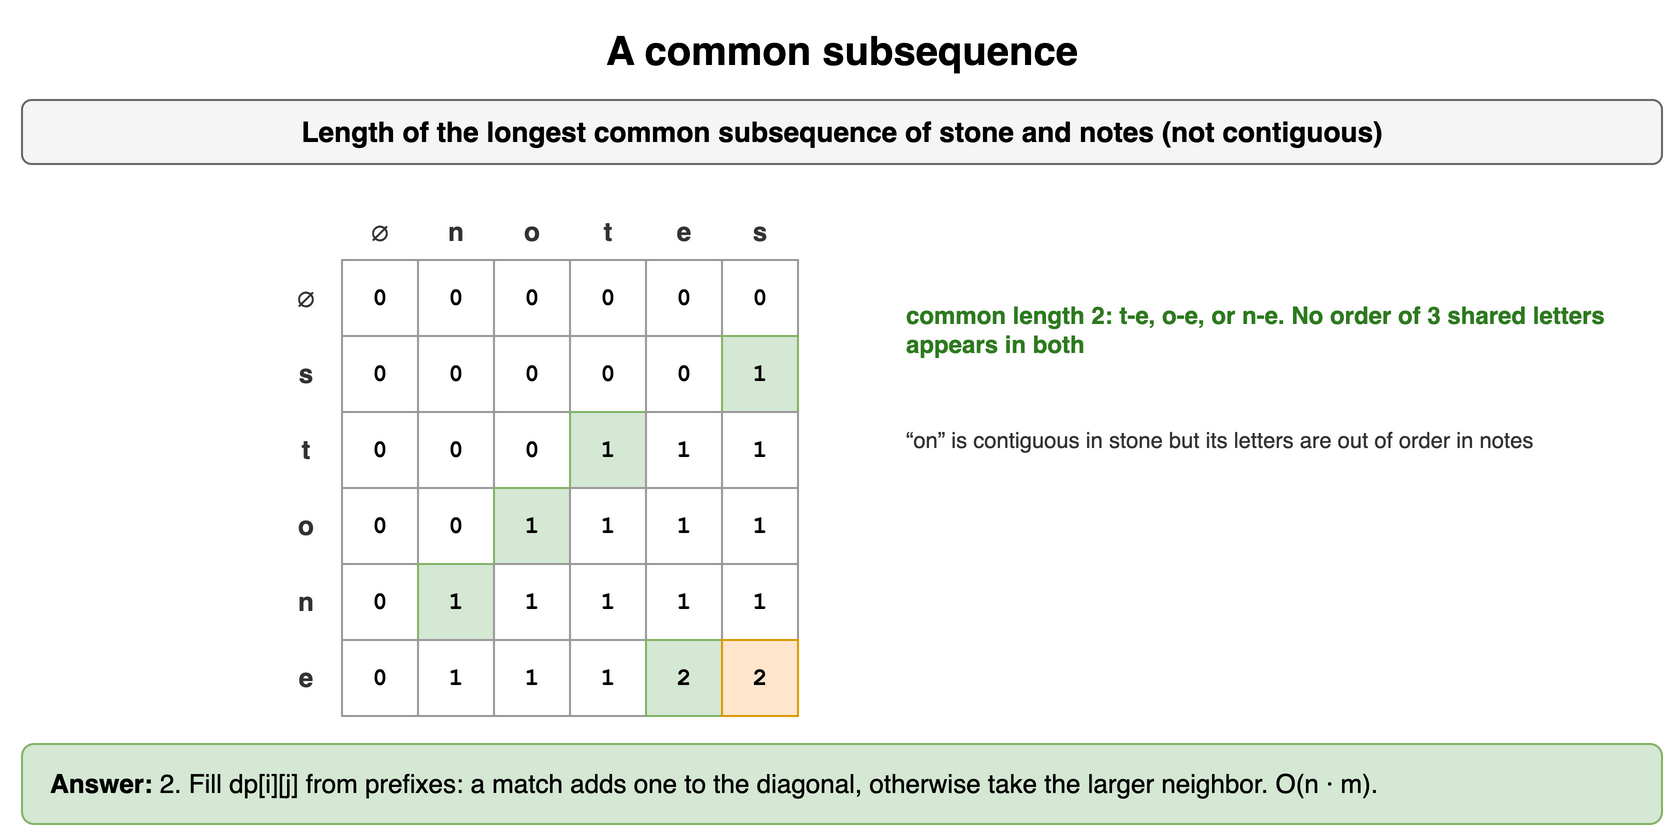

The diagram above was exported from draw.io. Its source (the exported page's mxGraphModel, read from the mxfile embedded in the PNG):
<mxGraphModel dx="900" dy="428" grid="1" gridSize="10" guides="1" tooltips="1" connect="1" arrows="1" fold="1" page="1" pageScale="1" pageWidth="900" pageHeight="428" math="0" shadow="0">
  <root>
    <mxCell id="0" />
    <mxCell id="1" parent="0" />
    <mxCell id="d101" value="A common subsequence" style="text;html=1;align=center;verticalAlign=middle;whiteSpace=wrap;fontSize=20;fontStyle=1;" vertex="1" parent="1">
      <mxGeometry x="40" y="10" width="820" height="30" as="geometry" />
    </mxCell>
    <mxCell id="d102" value="Length of the longest common subsequence of stone and notes (not contiguous)" style="rounded=1;whiteSpace=wrap;html=1;fillColor=#f5f5f5;strokeColor=#666666;fontStyle=1;fontSize=14;" vertex="1" parent="1">
      <mxGeometry x="40" y="50" width="820" height="32" as="geometry" />
    </mxCell>
    <mxCell id="d103" value="∅" style="text;html=1;whiteSpace=wrap;fontSize=11;align=center;verticalAlign=middle;fontSize=13;fontColor=#333333;fontStyle=1;" vertex="1" parent="1">
      <mxGeometry x="200" y="106" width="38" height="20" as="geometry" />
    </mxCell>
    <mxCell id="d104" value="n" style="text;html=1;whiteSpace=wrap;fontSize=11;align=center;verticalAlign=middle;fontSize=13;fontColor=#333333;fontStyle=1;" vertex="1" parent="1">
      <mxGeometry x="238" y="106" width="38" height="20" as="geometry" />
    </mxCell>
    <mxCell id="d105" value="o" style="text;html=1;whiteSpace=wrap;fontSize=11;align=center;verticalAlign=middle;fontSize=13;fontColor=#333333;fontStyle=1;" vertex="1" parent="1">
      <mxGeometry x="276" y="106" width="38" height="20" as="geometry" />
    </mxCell>
    <mxCell id="d106" value="t" style="text;html=1;whiteSpace=wrap;fontSize=11;align=center;verticalAlign=middle;fontSize=13;fontColor=#333333;fontStyle=1;" vertex="1" parent="1">
      <mxGeometry x="314" y="106" width="38" height="20" as="geometry" />
    </mxCell>
    <mxCell id="d107" value="e" style="text;html=1;whiteSpace=wrap;fontSize=11;align=center;verticalAlign=middle;fontSize=13;fontColor=#333333;fontStyle=1;" vertex="1" parent="1">
      <mxGeometry x="352" y="106" width="38" height="20" as="geometry" />
    </mxCell>
    <mxCell id="d108" value="s" style="text;html=1;whiteSpace=wrap;fontSize=11;align=center;verticalAlign=middle;fontSize=13;fontColor=#333333;fontStyle=1;" vertex="1" parent="1">
      <mxGeometry x="390" y="106" width="38" height="20" as="geometry" />
    </mxCell>
    <mxCell id="d109" value="∅" style="text;html=1;whiteSpace=wrap;fontSize=11;align=center;verticalAlign=middle;fontSize=13;fontColor=#333333;fontStyle=1;" vertex="1" parent="1">
      <mxGeometry x="170" y="130" width="24" height="38" as="geometry" />
    </mxCell>
    <mxCell id="d1010" value="0" style="rounded=0;whiteSpace=wrap;html=1;fontFamily=Courier New;fontStyle=1;fontSize=13;fillColor=#ffffff;strokeColor=#999999;fontSize=12;" vertex="1" parent="1">
      <mxGeometry x="200" y="130" width="38" height="38" as="geometry" />
    </mxCell>
    <mxCell id="d1011" value="0" style="rounded=0;whiteSpace=wrap;html=1;fontFamily=Courier New;fontStyle=1;fontSize=13;fillColor=#ffffff;strokeColor=#999999;fontSize=12;" vertex="1" parent="1">
      <mxGeometry x="238" y="130" width="38" height="38" as="geometry" />
    </mxCell>
    <mxCell id="d1012" value="0" style="rounded=0;whiteSpace=wrap;html=1;fontFamily=Courier New;fontStyle=1;fontSize=13;fillColor=#ffffff;strokeColor=#999999;fontSize=12;" vertex="1" parent="1">
      <mxGeometry x="276" y="130" width="38" height="38" as="geometry" />
    </mxCell>
    <mxCell id="d1013" value="0" style="rounded=0;whiteSpace=wrap;html=1;fontFamily=Courier New;fontStyle=1;fontSize=13;fillColor=#ffffff;strokeColor=#999999;fontSize=12;" vertex="1" parent="1">
      <mxGeometry x="314" y="130" width="38" height="38" as="geometry" />
    </mxCell>
    <mxCell id="d1014" value="0" style="rounded=0;whiteSpace=wrap;html=1;fontFamily=Courier New;fontStyle=1;fontSize=13;fillColor=#ffffff;strokeColor=#999999;fontSize=12;" vertex="1" parent="1">
      <mxGeometry x="352" y="130" width="38" height="38" as="geometry" />
    </mxCell>
    <mxCell id="d1015" value="0" style="rounded=0;whiteSpace=wrap;html=1;fontFamily=Courier New;fontStyle=1;fontSize=13;fillColor=#ffffff;strokeColor=#999999;fontSize=12;" vertex="1" parent="1">
      <mxGeometry x="390" y="130" width="38" height="38" as="geometry" />
    </mxCell>
    <mxCell id="d1016" value="s" style="text;html=1;whiteSpace=wrap;fontSize=11;align=center;verticalAlign=middle;fontSize=13;fontColor=#333333;fontStyle=1;" vertex="1" parent="1">
      <mxGeometry x="170" y="168" width="24" height="38" as="geometry" />
    </mxCell>
    <mxCell id="d1017" value="0" style="rounded=0;whiteSpace=wrap;html=1;fontFamily=Courier New;fontStyle=1;fontSize=13;fillColor=#ffffff;strokeColor=#999999;fontSize=12;" vertex="1" parent="1">
      <mxGeometry x="200" y="168" width="38" height="38" as="geometry" />
    </mxCell>
    <mxCell id="d1018" value="0" style="rounded=0;whiteSpace=wrap;html=1;fontFamily=Courier New;fontStyle=1;fontSize=13;fillColor=#ffffff;strokeColor=#999999;fontSize=12;" vertex="1" parent="1">
      <mxGeometry x="238" y="168" width="38" height="38" as="geometry" />
    </mxCell>
    <mxCell id="d1019" value="0" style="rounded=0;whiteSpace=wrap;html=1;fontFamily=Courier New;fontStyle=1;fontSize=13;fillColor=#ffffff;strokeColor=#999999;fontSize=12;" vertex="1" parent="1">
      <mxGeometry x="276" y="168" width="38" height="38" as="geometry" />
    </mxCell>
    <mxCell id="d1020" value="0" style="rounded=0;whiteSpace=wrap;html=1;fontFamily=Courier New;fontStyle=1;fontSize=13;fillColor=#ffffff;strokeColor=#999999;fontSize=12;" vertex="1" parent="1">
      <mxGeometry x="314" y="168" width="38" height="38" as="geometry" />
    </mxCell>
    <mxCell id="d1021" value="0" style="rounded=0;whiteSpace=wrap;html=1;fontFamily=Courier New;fontStyle=1;fontSize=13;fillColor=#ffffff;strokeColor=#999999;fontSize=12;" vertex="1" parent="1">
      <mxGeometry x="352" y="168" width="38" height="38" as="geometry" />
    </mxCell>
    <mxCell id="d1022" value="1" style="rounded=0;whiteSpace=wrap;html=1;fontFamily=Courier New;fontStyle=1;fontSize=13;fillColor=#d5e8d4;strokeColor=#82b366;fontSize=12;" vertex="1" parent="1">
      <mxGeometry x="390" y="168" width="38" height="38" as="geometry" />
    </mxCell>
    <mxCell id="d1023" value="t" style="text;html=1;whiteSpace=wrap;fontSize=11;align=center;verticalAlign=middle;fontSize=13;fontColor=#333333;fontStyle=1;" vertex="1" parent="1">
      <mxGeometry x="170" y="206" width="24" height="38" as="geometry" />
    </mxCell>
    <mxCell id="d1024" value="0" style="rounded=0;whiteSpace=wrap;html=1;fontFamily=Courier New;fontStyle=1;fontSize=13;fillColor=#ffffff;strokeColor=#999999;fontSize=12;" vertex="1" parent="1">
      <mxGeometry x="200" y="206" width="38" height="38" as="geometry" />
    </mxCell>
    <mxCell id="d1025" value="0" style="rounded=0;whiteSpace=wrap;html=1;fontFamily=Courier New;fontStyle=1;fontSize=13;fillColor=#ffffff;strokeColor=#999999;fontSize=12;" vertex="1" parent="1">
      <mxGeometry x="238" y="206" width="38" height="38" as="geometry" />
    </mxCell>
    <mxCell id="d1026" value="0" style="rounded=0;whiteSpace=wrap;html=1;fontFamily=Courier New;fontStyle=1;fontSize=13;fillColor=#ffffff;strokeColor=#999999;fontSize=12;" vertex="1" parent="1">
      <mxGeometry x="276" y="206" width="38" height="38" as="geometry" />
    </mxCell>
    <mxCell id="d1027" value="1" style="rounded=0;whiteSpace=wrap;html=1;fontFamily=Courier New;fontStyle=1;fontSize=13;fillColor=#d5e8d4;strokeColor=#82b366;fontSize=12;" vertex="1" parent="1">
      <mxGeometry x="314" y="206" width="38" height="38" as="geometry" />
    </mxCell>
    <mxCell id="d1028" value="1" style="rounded=0;whiteSpace=wrap;html=1;fontFamily=Courier New;fontStyle=1;fontSize=13;fillColor=#ffffff;strokeColor=#999999;fontSize=12;" vertex="1" parent="1">
      <mxGeometry x="352" y="206" width="38" height="38" as="geometry" />
    </mxCell>
    <mxCell id="d1029" value="1" style="rounded=0;whiteSpace=wrap;html=1;fontFamily=Courier New;fontStyle=1;fontSize=13;fillColor=#ffffff;strokeColor=#999999;fontSize=12;" vertex="1" parent="1">
      <mxGeometry x="390" y="206" width="38" height="38" as="geometry" />
    </mxCell>
    <mxCell id="d1030" value="o" style="text;html=1;whiteSpace=wrap;fontSize=11;align=center;verticalAlign=middle;fontSize=13;fontColor=#333333;fontStyle=1;" vertex="1" parent="1">
      <mxGeometry x="170" y="244" width="24" height="38" as="geometry" />
    </mxCell>
    <mxCell id="d1031" value="0" style="rounded=0;whiteSpace=wrap;html=1;fontFamily=Courier New;fontStyle=1;fontSize=13;fillColor=#ffffff;strokeColor=#999999;fontSize=12;" vertex="1" parent="1">
      <mxGeometry x="200" y="244" width="38" height="38" as="geometry" />
    </mxCell>
    <mxCell id="d1032" value="0" style="rounded=0;whiteSpace=wrap;html=1;fontFamily=Courier New;fontStyle=1;fontSize=13;fillColor=#ffffff;strokeColor=#999999;fontSize=12;" vertex="1" parent="1">
      <mxGeometry x="238" y="244" width="38" height="38" as="geometry" />
    </mxCell>
    <mxCell id="d1033" value="1" style="rounded=0;whiteSpace=wrap;html=1;fontFamily=Courier New;fontStyle=1;fontSize=13;fillColor=#d5e8d4;strokeColor=#82b366;fontSize=12;" vertex="1" parent="1">
      <mxGeometry x="276" y="244" width="38" height="38" as="geometry" />
    </mxCell>
    <mxCell id="d1034" value="1" style="rounded=0;whiteSpace=wrap;html=1;fontFamily=Courier New;fontStyle=1;fontSize=13;fillColor=#ffffff;strokeColor=#999999;fontSize=12;" vertex="1" parent="1">
      <mxGeometry x="314" y="244" width="38" height="38" as="geometry" />
    </mxCell>
    <mxCell id="d1035" value="1" style="rounded=0;whiteSpace=wrap;html=1;fontFamily=Courier New;fontStyle=1;fontSize=13;fillColor=#ffffff;strokeColor=#999999;fontSize=12;" vertex="1" parent="1">
      <mxGeometry x="352" y="244" width="38" height="38" as="geometry" />
    </mxCell>
    <mxCell id="d1036" value="1" style="rounded=0;whiteSpace=wrap;html=1;fontFamily=Courier New;fontStyle=1;fontSize=13;fillColor=#ffffff;strokeColor=#999999;fontSize=12;" vertex="1" parent="1">
      <mxGeometry x="390" y="244" width="38" height="38" as="geometry" />
    </mxCell>
    <mxCell id="d1037" value="n" style="text;html=1;whiteSpace=wrap;fontSize=11;align=center;verticalAlign=middle;fontSize=13;fontColor=#333333;fontStyle=1;" vertex="1" parent="1">
      <mxGeometry x="170" y="282" width="24" height="38" as="geometry" />
    </mxCell>
    <mxCell id="d1038" value="0" style="rounded=0;whiteSpace=wrap;html=1;fontFamily=Courier New;fontStyle=1;fontSize=13;fillColor=#ffffff;strokeColor=#999999;fontSize=12;" vertex="1" parent="1">
      <mxGeometry x="200" y="282" width="38" height="38" as="geometry" />
    </mxCell>
    <mxCell id="d1039" value="1" style="rounded=0;whiteSpace=wrap;html=1;fontFamily=Courier New;fontStyle=1;fontSize=13;fillColor=#d5e8d4;strokeColor=#82b366;fontSize=12;" vertex="1" parent="1">
      <mxGeometry x="238" y="282" width="38" height="38" as="geometry" />
    </mxCell>
    <mxCell id="d1040" value="1" style="rounded=0;whiteSpace=wrap;html=1;fontFamily=Courier New;fontStyle=1;fontSize=13;fillColor=#ffffff;strokeColor=#999999;fontSize=12;" vertex="1" parent="1">
      <mxGeometry x="276" y="282" width="38" height="38" as="geometry" />
    </mxCell>
    <mxCell id="d1041" value="1" style="rounded=0;whiteSpace=wrap;html=1;fontFamily=Courier New;fontStyle=1;fontSize=13;fillColor=#ffffff;strokeColor=#999999;fontSize=12;" vertex="1" parent="1">
      <mxGeometry x="314" y="282" width="38" height="38" as="geometry" />
    </mxCell>
    <mxCell id="d1042" value="1" style="rounded=0;whiteSpace=wrap;html=1;fontFamily=Courier New;fontStyle=1;fontSize=13;fillColor=#ffffff;strokeColor=#999999;fontSize=12;" vertex="1" parent="1">
      <mxGeometry x="352" y="282" width="38" height="38" as="geometry" />
    </mxCell>
    <mxCell id="d1043" value="1" style="rounded=0;whiteSpace=wrap;html=1;fontFamily=Courier New;fontStyle=1;fontSize=13;fillColor=#ffffff;strokeColor=#999999;fontSize=12;" vertex="1" parent="1">
      <mxGeometry x="390" y="282" width="38" height="38" as="geometry" />
    </mxCell>
    <mxCell id="d1044" value="e" style="text;html=1;whiteSpace=wrap;fontSize=11;align=center;verticalAlign=middle;fontSize=13;fontColor=#333333;fontStyle=1;" vertex="1" parent="1">
      <mxGeometry x="170" y="320" width="24" height="38" as="geometry" />
    </mxCell>
    <mxCell id="d1045" value="0" style="rounded=0;whiteSpace=wrap;html=1;fontFamily=Courier New;fontStyle=1;fontSize=13;fillColor=#ffffff;strokeColor=#999999;fontSize=12;" vertex="1" parent="1">
      <mxGeometry x="200" y="320" width="38" height="38" as="geometry" />
    </mxCell>
    <mxCell id="d1046" value="1" style="rounded=0;whiteSpace=wrap;html=1;fontFamily=Courier New;fontStyle=1;fontSize=13;fillColor=#ffffff;strokeColor=#999999;fontSize=12;" vertex="1" parent="1">
      <mxGeometry x="238" y="320" width="38" height="38" as="geometry" />
    </mxCell>
    <mxCell id="d1047" value="1" style="rounded=0;whiteSpace=wrap;html=1;fontFamily=Courier New;fontStyle=1;fontSize=13;fillColor=#ffffff;strokeColor=#999999;fontSize=12;" vertex="1" parent="1">
      <mxGeometry x="276" y="320" width="38" height="38" as="geometry" />
    </mxCell>
    <mxCell id="d1048" value="1" style="rounded=0;whiteSpace=wrap;html=1;fontFamily=Courier New;fontStyle=1;fontSize=13;fillColor=#ffffff;strokeColor=#999999;fontSize=12;" vertex="1" parent="1">
      <mxGeometry x="314" y="320" width="38" height="38" as="geometry" />
    </mxCell>
    <mxCell id="d1049" value="2" style="rounded=0;whiteSpace=wrap;html=1;fontFamily=Courier New;fontStyle=1;fontSize=13;fillColor=#d5e8d4;strokeColor=#82b366;fontSize=12;" vertex="1" parent="1">
      <mxGeometry x="352" y="320" width="38" height="38" as="geometry" />
    </mxCell>
    <mxCell id="d1050" value="2" style="rounded=0;whiteSpace=wrap;html=1;fontFamily=Courier New;fontStyle=1;fontSize=13;fillColor=#ffe6cc;strokeColor=#d79b00;fontSize=12;" vertex="1" parent="1">
      <mxGeometry x="390" y="320" width="38" height="38" as="geometry" />
    </mxCell>
    <mxCell id="d1051" value="common length 2: t-e, o-e, or n-e. No order of 3 shared letters appears in both" style="text;html=1;whiteSpace=wrap;fontSize=11;align=left;verticalAlign=middle;fontSize=12;fontColor=#2d7a1f;fontStyle=1;" vertex="1" parent="1">
      <mxGeometry x="480" y="140" width="380" height="50" as="geometry" />
    </mxCell>
    <mxCell id="d1052" value="“on” is contiguous in stone but its letters are out of order in notes" style="text;html=1;whiteSpace=wrap;fontSize=11;align=left;verticalAlign=middle;fontSize=11;fontColor=#333333;" vertex="1" parent="1">
      <mxGeometry x="480" y="200" width="380" height="40" as="geometry" />
    </mxCell>
    <mxCell id="d1053" value="&lt;b&gt;Answer:&lt;/b&gt; 2. Fill dp[i][j] from prefixes: a match adds one to the diagonal, otherwise take the larger neighbor. O(n · m)." style="rounded=1;whiteSpace=wrap;html=1;fillColor=#d5e8d4;strokeColor=#82b366;fontSize=13;align=left;spacingLeft=12;" vertex="1" parent="1">
      <mxGeometry x="40" y="372" width="820" height="40" as="geometry" />
    </mxCell>
  </root>
</mxGraphModel>